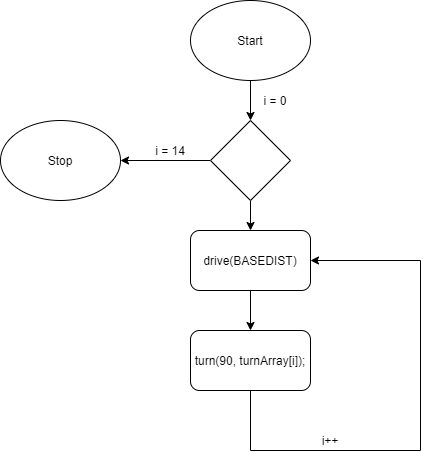

The diagram above was exported from draw.io. Its source (the exported page's mxGraphModel, read from the mxfile embedded in the PNG):
<mxGraphModel dx="782" dy="436" grid="1" gridSize="10" guides="1" tooltips="1" connect="1" arrows="1" fold="1" page="1" pageScale="1" pageWidth="850" pageHeight="1100" math="0" shadow="0">
  <root>
    <mxCell id="0" />
    <mxCell id="1" parent="0" />
    <mxCell id="x53LfQIZVB40yHjomuU_-15" style="edgeStyle=orthogonalEdgeStyle;rounded=0;orthogonalLoop=1;jettySize=auto;html=1;" edge="1" parent="1" source="x53LfQIZVB40yHjomuU_-1" target="x53LfQIZVB40yHjomuU_-2">
      <mxGeometry relative="1" as="geometry" />
    </mxCell>
    <mxCell id="x53LfQIZVB40yHjomuU_-1" value="" style="ellipse;whiteSpace=wrap;html=1;" vertex="1" parent="1">
      <mxGeometry x="340" y="70" width="120" height="80" as="geometry" />
    </mxCell>
    <mxCell id="x53LfQIZVB40yHjomuU_-8" style="edgeStyle=orthogonalEdgeStyle;rounded=0;orthogonalLoop=1;jettySize=auto;html=1;entryX=1;entryY=0.5;entryDx=0;entryDy=0;" edge="1" parent="1" source="x53LfQIZVB40yHjomuU_-2">
      <mxGeometry relative="1" as="geometry">
        <mxPoint x="270" y="230" as="targetPoint" />
      </mxGeometry>
    </mxCell>
    <mxCell id="x53LfQIZVB40yHjomuU_-10" style="edgeStyle=orthogonalEdgeStyle;rounded=0;orthogonalLoop=1;jettySize=auto;html=1;" edge="1" parent="1" source="x53LfQIZVB40yHjomuU_-2" target="x53LfQIZVB40yHjomuU_-3">
      <mxGeometry relative="1" as="geometry" />
    </mxCell>
    <mxCell id="x53LfQIZVB40yHjomuU_-2" value="" style="rhombus;whiteSpace=wrap;html=1;" vertex="1" parent="1">
      <mxGeometry x="360" y="190" width="80" height="80" as="geometry" />
    </mxCell>
    <mxCell id="x53LfQIZVB40yHjomuU_-11" style="edgeStyle=orthogonalEdgeStyle;rounded=0;orthogonalLoop=1;jettySize=auto;html=1;" edge="1" parent="1" source="x53LfQIZVB40yHjomuU_-3" target="x53LfQIZVB40yHjomuU_-4">
      <mxGeometry relative="1" as="geometry" />
    </mxCell>
    <mxCell id="x53LfQIZVB40yHjomuU_-3" value="" style="rounded=1;whiteSpace=wrap;html=1;" vertex="1" parent="1">
      <mxGeometry x="340" y="300" width="120" height="60" as="geometry" />
    </mxCell>
    <mxCell id="x53LfQIZVB40yHjomuU_-4" value="" style="rounded=1;whiteSpace=wrap;html=1;" vertex="1" parent="1">
      <mxGeometry x="340" y="400" width="120" height="60" as="geometry" />
    </mxCell>
    <mxCell id="x53LfQIZVB40yHjomuU_-6" value="i = 14" style="text;html=1;strokeColor=none;fillColor=none;align=center;verticalAlign=middle;whiteSpace=wrap;rounded=0;" vertex="1" parent="1">
      <mxGeometry x="300" y="210" width="40" height="20" as="geometry" />
    </mxCell>
    <mxCell id="x53LfQIZVB40yHjomuU_-9" value="drive(BASEDIST)" style="text;html=1;strokeColor=none;fillColor=none;align=center;verticalAlign=middle;whiteSpace=wrap;rounded=0;" vertex="1" parent="1">
      <mxGeometry x="380" y="320" width="40" height="20" as="geometry" />
    </mxCell>
    <mxCell id="x53LfQIZVB40yHjomuU_-13" value="" style="ellipse;whiteSpace=wrap;html=1;" vertex="1" parent="1">
      <mxGeometry x="150" y="190" width="120" height="80" as="geometry" />
    </mxCell>
    <mxCell id="x53LfQIZVB40yHjomuU_-17" value="" style="endArrow=none;html=1;entryX=0.5;entryY=1;entryDx=0;entryDy=0;" edge="1" parent="1" target="x53LfQIZVB40yHjomuU_-4">
      <mxGeometry width="50" height="50" relative="1" as="geometry">
        <mxPoint x="400" y="520" as="sourcePoint" />
        <mxPoint x="370" y="310" as="targetPoint" />
        <Array as="points" />
      </mxGeometry>
    </mxCell>
    <mxCell id="x53LfQIZVB40yHjomuU_-18" value="" style="endArrow=none;html=1;" edge="1" parent="1">
      <mxGeometry width="50" height="50" relative="1" as="geometry">
        <mxPoint x="400" y="520" as="sourcePoint" />
        <mxPoint x="570" y="520" as="targetPoint" />
      </mxGeometry>
    </mxCell>
    <mxCell id="x53LfQIZVB40yHjomuU_-19" value="" style="endArrow=none;html=1;" edge="1" parent="1">
      <mxGeometry width="50" height="50" relative="1" as="geometry">
        <mxPoint x="570" y="520" as="sourcePoint" />
        <mxPoint x="570" y="330" as="targetPoint" />
      </mxGeometry>
    </mxCell>
    <mxCell id="x53LfQIZVB40yHjomuU_-20" value="" style="endArrow=classic;html=1;entryX=1;entryY=0.5;entryDx=0;entryDy=0;" edge="1" parent="1" target="x53LfQIZVB40yHjomuU_-3">
      <mxGeometry width="50" height="50" relative="1" as="geometry">
        <mxPoint x="570" y="330" as="sourcePoint" />
        <mxPoint x="370" y="310" as="targetPoint" />
      </mxGeometry>
    </mxCell>
    <mxCell id="x53LfQIZVB40yHjomuU_-21" value="turn(90, turnArray[i]);" style="text;html=1;strokeColor=none;fillColor=none;align=center;verticalAlign=middle;whiteSpace=wrap;rounded=0;" vertex="1" parent="1">
      <mxGeometry x="340" y="420" width="120" height="20" as="geometry" />
    </mxCell>
    <mxCell id="x53LfQIZVB40yHjomuU_-22" value="Start" style="text;html=1;strokeColor=none;fillColor=none;align=center;verticalAlign=middle;whiteSpace=wrap;rounded=0;" vertex="1" parent="1">
      <mxGeometry x="380" y="100" width="40" height="20" as="geometry" />
    </mxCell>
    <mxCell id="x53LfQIZVB40yHjomuU_-23" value="i = 0" style="text;html=1;strokeColor=none;fillColor=none;align=center;verticalAlign=middle;whiteSpace=wrap;rounded=0;" vertex="1" parent="1">
      <mxGeometry x="405" y="160" width="40" height="20" as="geometry" />
    </mxCell>
    <mxCell id="x53LfQIZVB40yHjomuU_-24" value="i++" style="text;html=1;strokeColor=none;fillColor=none;align=center;verticalAlign=middle;whiteSpace=wrap;rounded=0;" vertex="1" parent="1">
      <mxGeometry x="460" y="500" width="40" height="20" as="geometry" />
    </mxCell>
    <mxCell id="x53LfQIZVB40yHjomuU_-25" value="Stop" style="text;html=1;strokeColor=none;fillColor=none;align=center;verticalAlign=middle;whiteSpace=wrap;rounded=0;" vertex="1" parent="1">
      <mxGeometry x="190" y="220" width="40" height="20" as="geometry" />
    </mxCell>
  </root>
</mxGraphModel>